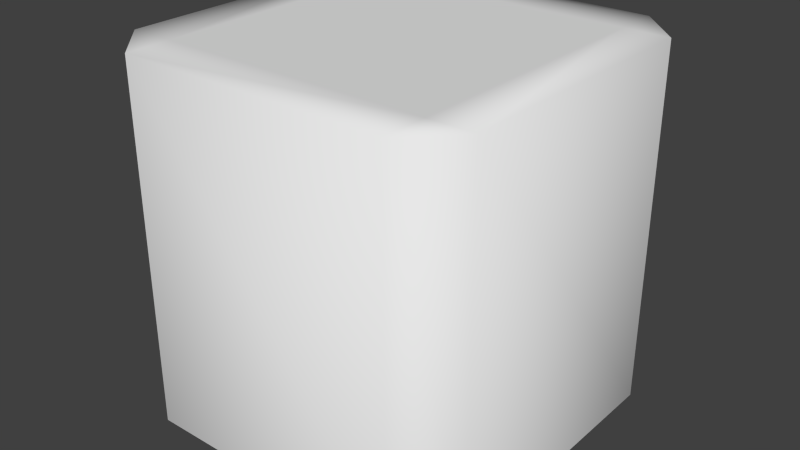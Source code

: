 # Source: Switch.blend  (saved by Blender 2.72.0; exported with 4.5.12 LTS)
import bpy
from mathutils import Matrix  # noqa: F401  (used for matrix-valued properties, if any)

bpy.ops.wm.read_factory_settings(use_empty=True)
scene = bpy.context.scene
scene.name = 'Scene'

# ---- collections
col_collection_1 = bpy.data.collections.new('Collection 1'); scene.collection.children.link(col_collection_1)

# ---- materials (node trees are filled in below, after node groups)
mat_switch = bpy.data.materials.new('Switch')
mat_switch.alpha_threshold = 0.0
mat_switch.use_transparent_shadow = False
mat_switch.roughness = 0.5
mat_switch.line_color = (0.0, 0.0, 0.0, 1.0)

# ---- material node trees

# ---- world
world_world = bpy.data.worlds.new('World'); scene.world = world_world
world_world.color = (0.05088, 0.05088, 0.05088)
world_world.use_sun_shadow = False
world_world.sun_shadow_jitter_overblur = 0.0
world_world.cycles.sampling_method = 'MANUAL'
world_world.cycles.sample_map_resolution = 256

# ---- meshes
me_cube_001 = bpy.data.meshes.new('Cube.001')
me_cube_001.from_pydata([(-0.375, -0.5, 0.5), (-0.5, -0.5, 0.375), (-0.5, -0.5, -0.375), (-0.375, -0.5, -0.5), (0.375, -0.5, -0.5), (0.5, -0.5, -0.375), (0.5, -0.5, 0.375), (0.375, -0.5, 0.5), (-0.5, 0.5, 0.375), (-0.375, 0.5, 0.5), (-0.375, 0.5, 0.375), (-0.375, 0.5, -0.375), (-0.375, 0.5, -0.5), (-0.5, 0.5, -0.375), (0.375, 0.5, -0.375), (0.5, 0.5, -0.375), (0.375, 0.5, -0.5), (0.375, 0.5, 0.5), (0.5, 0.5, 0.375), (0.375, 0.5, 0.375)], [], [(9, 0, 7, 17), (3, 12, 16, 4), (5, 15, 18, 6), (1, 8, 13, 2), (8, 9, 10), (11, 12, 13), (14, 15, 16), (17, 18, 19), (0, 9, 8, 1), (2, 13, 12, 3), (4, 16, 15, 5), (6, 18, 17, 7), (10, 11, 13, 8), (9, 17, 19, 10), (11, 14, 16, 12), (14, 19, 18, 15), (10, 19, 14, 11)])
me_cube_001.polygons.foreach_set('use_smooth', [True] * 17)
_uv = me_cube_001.uv_layers.new(name='UVMap')
_uv.uv.foreach_set('vector', [0.995, 0.04167, 0.995, 0.2321, 0.875, 0.2321, 0.875, 0.04167, 0.1286, 0.09482, 0.001352, 0.09482, 0.004717, 0.8282, 0.132, 0.8282, 0.9869, 0.7498, 0.9869, 0.9879, 0.8369, 0.9879, 0.8369, 0.7498, 0.1122, 0.1276, 0.1122, 0.3181, 0.0361, 0.3425, 0.0361, 0.152, 0.9256, 0.04172, 0.9706, 0.1006, 0.8131, 0.2131, 0.2056, 0.2131, 0.04809, 0.1006, 0.09309, 0.04172, 0.2056, 0.7917, 0.09309, 0.9631, 0.04809, 0.9042, 0.9706, 0.9042, 0.9256, 0.9631, 0.8131, 0.7917, 0.1761, 0.1423, 0.1761, 0.3328, 0.1122, 0.3181, 0.1122, 0.1276, 0.1455, 0.9786, 0.01818, 0.9786, 0.01818, 0.9557, 0.1455, 0.9557, 0.132, 0.8282, 0.004717, 0.8282, 0.004717, 0.993, 0.132, 0.993, 0.855, 0.2321, 0.855, 0.04167, 0.875, 0.04167, 0.875, 0.2321, 0.8131, 0.2131, 0.2056, 0.2131, 0.09309, 0.04172, 0.9256, 0.04172, 0.9706, 0.1006, 0.9706, 0.9042, 0.8131, 0.7917, 0.8131, 0.2131, 0.2056, 0.2131, 0.2056, 0.7917, 0.04809, 0.9042, 0.04809, 0.1006, 0.2056, 0.7917, 0.8131, 0.7917, 0.9256, 0.9631, 0.09309, 0.9631, 0.8131, 0.2131, 0.8131, 0.7917, 0.2056, 0.7917, 0.2056, 0.2131])
me_cube_001.materials.append(mat_switch)
me_cube_001.use_remesh_preserve_volume = False
me_cube_001.use_remesh_preserve_attributes = False
me_cube_001.use_mirror_vertex_groups = False
me_cube_001.update()

# ---- objects
ob_switch = bpy.data.objects.new('Switch', me_cube_001)

# ---- transforms, parenting, visibility, modifiers, constraints
ob_switch.location = (0.0, 0.0, 0.0)
ob_switch.rotation_euler = (1.571, -0.0, -3.142)
ob_switch.lock_rotations_4d = False
ob_switch.empty_display_type = 'ARROWS'
ob_switch.lineart.crease_threshold = 0.0

# ---- collection membership
col_collection_1.objects.link(ob_switch)

# ---- scene / render settings (as saved in the file)
scene.frame_start = 1; scene.frame_end = 250; scene.frame_set(3)
scene.render.engine = 'BLENDER_EEVEE_NEXT'
scene.render.resolution_percentage = 50
scene.render.dither_intensity = 0.0
scene.cycles.use_denoising = False
scene.cycles.samples = 10
scene.cycles.sampling_pattern = 'TABULATED_SOBOL'
scene.cycles.light_sampling_threshold = 0.0
scene.cycles.use_adaptive_sampling = False
scene.cycles.use_light_tree = False
scene.cycles.blur_glossy = 0.0
scene.cycles.pixel_filter_type = 'GAUSSIAN'
scene.cycles.sample_clamp_indirect = 0.0
scene.view_settings.view_transform = 'Standard'
bpy.context.view_layer.update()

# ---- added for rendering (the .blend has no active camera and no usable light): camera, sun
cam_auto = bpy.data.cameras.new('AutoCamera')
cam_auto.lens = 50.0
cam_auto.sensor_width = 36.0
cam_auto.clip_end = 1000.0
ob_auto_camera = bpy.data.objects.new('AutoCamera', cam_auto)
scene.collection.objects.link(ob_auto_camera)
ob_auto_camera.location = (1.60256, -1.92307, 1.28205)
ob_auto_camera.rotation_euler = (1.09748, -7.21219e-08, 0.694738)
scene.camera = ob_auto_camera
light_auto_sun = bpy.data.lights.new('AutoSun', 'SUN')
light_auto_sun.energy = 3.0
light_auto_sun.angle = 0.0523599
ob_auto_sun = bpy.data.objects.new('AutoSun', light_auto_sun)
scene.collection.objects.link(ob_auto_sun)
ob_auto_sun.rotation_euler = (0.872665, 0.174533, 0.523599)
bpy.context.view_layer.update()
